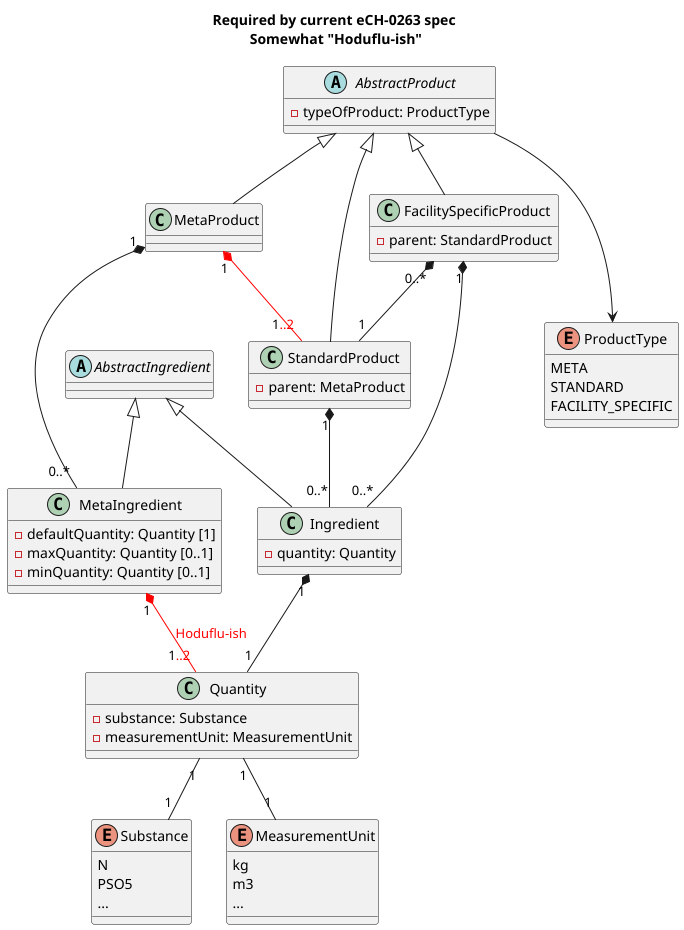

The diagram above was rendered by PlantUML. Its source (embedded in the PNG):
@startuml
title Required by current eCH-0263 spec \nSomewhat "Hoduflu-ish"

' Define enums
enum Substance {
  N
  PSO5
  ...
}

enum MeasurementUnit {
  kg
  m3
  ...
}

enum ProductType {
  META
  STANDARD
  FACILITY_SPECIFIC
}

' Define abstract class
abstract class AbstractProduct {
  - typeOfProduct: ProductType
}

abstract class AbstractIngredient {
}

class MetaIngredient {
  - defaultQuantity: Quantity [1]
  - maxQuantity: Quantity [0..1]
  - minQuantity: Quantity [0..1]
}

class Ingredient {
  - quantity: Quantity
}

class MetaProduct {
}

class StandardProduct {
  - parent: MetaProduct
}

class FacilitySpecificProduct {
  - parent: StandardProduct
}

class Quantity {
  - substance: Substance
  - measurementUnit: MeasurementUnit
}

' Relationships
AbstractProduct <|-- MetaProduct
AbstractProduct <|-- StandardProduct
AbstractProduct <|-- FacilitySpecificProduct

AbstractIngredient <|-- MetaIngredient
AbstractIngredient <|-- Ingredient

MetaProduct "1" *-- "0..*" MetaIngredient
StandardProduct "1" *-- "0..*" Ingredient
FacilitySpecificProduct "1" *-- "0..*" Ingredient

' Make this line red
MetaProduct "1" *--[#red] "1<color:Red>..2" StandardProduct

FacilitySpecificProduct "0..*" *-- "1" StandardProduct

Quantity "1" -- "1" Substance
Quantity "1" -- "1" MeasurementUnit

' Make this line red and the comment red too
MetaIngredient "1" *--[#red] "1<color:Red>..2" Quantity : <color:Red>Hoduflu-ish</color>

Ingredient "1" *-- "1" Quantity

' Associate ProductType with AbstractProduct
AbstractProduct ---> ProductType
@enduml